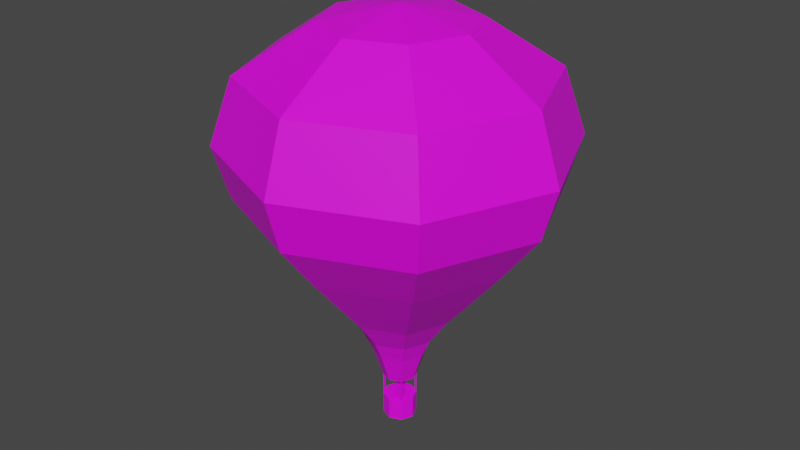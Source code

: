 # Source: Ballon.blend  (saved by Blender 3.4.6; exported with 4.5.12 LTS)
import bpy
from mathutils import Matrix  # noqa: F401  (used for matrix-valued properties, if any)

bpy.ops.wm.read_factory_settings(use_empty=True)
scene = bpy.context.scene
scene.name = 'Scene'

# ---- collections
col_collection = bpy.data.collections.new('Collection'); scene.collection.children.link(col_collection)

# ---- images (referenced by path relative to the original .blend; pixels are not part of the script)
import os
ASSET_DIR = os.environ.get("B2B_ASSET_DIR", "")  # directory of the original .blend (textures are referenced by path, not embedded)
HERE = os.path.dirname(os.path.abspath(__file__))  # packed textures are extracted next to this script under _unpacked/

def load_image(name, relpath, width, height, colorspace="sRGB"):
    """Load a texture the original file referenced (path relative to the .blend, or extracted next to this script)."""
    p = next((c for c in (os.path.join(HERE, relpath), os.path.join(ASSET_DIR, relpath)) if relpath and os.path.exists(c)), "")
    if p:
        img = bpy.data.images.load(p, check_existing=True)
        img.name = name
    else:  # same state as the original file: an image datablock whose file is absent (Cycles renders it pink)
        img = bpy.data.images.new(name, width, height)
        img.source = "FILE"
        img.filepath = "//" + (relpath or name)
    img.colorspace_settings.name = colorspace
    return img
img_ballon1_psd = load_image('Ballon1.psd', 'Ballon1.psd', 1024, 1024, 'sRGB')

# ---- materials (node trees are filled in below, after node groups)
mat_material = bpy.data.materials.new('Material')
mat_material.use_transparent_shadow = False

# ---- material node trees
mat_material.use_nodes = True; mat_material.node_tree.nodes.clear()
_N = mat_material.node_tree.nodes; _L = mat_material.node_tree.links
n0 = _N.new('ShaderNodeBsdfPrincipled'); n0.name = 'Principled BSDF'; n0.location = (10, 300)
n0.distribution = 'GGX'
n0.subsurface_method = 'RANDOM_WALK_SKIN'
n0.inputs[3].default_value = 1.45
n0.inputs[27].default_value = (0.0, 0.0, 0.0, 1.0)
n0.inputs[28].default_value = 1.0
n1 = _N.new('ShaderNodeOutputMaterial'); n1.name = 'Material Output'; n1.location = (300, 300)
n2 = _N.new('ShaderNodeTexImage'); n2.name = 'Image Texture'; n2.location = (-280, 280)
n2.image = img_ballon1_psd
_L.new(n0.outputs[0], n1.inputs[0])
_L.new(n2.outputs[0], n0.inputs[0])
n1.is_active_output = True

# ---- world
world_world = bpy.data.worlds.new('World'); scene.world = world_world
world_world.use_nodes = True; world_world.node_tree.nodes.clear()
_N = world_world.node_tree.nodes; _L = world_world.node_tree.links
n0 = _N.new('ShaderNodeOutputWorld'); n0.name = 'World Output'; n0.location = (300, 300)
n1 = _N.new('ShaderNodeBackground'); n1.name = 'Background'; n1.location = (10, 300)
n1.inputs[0].default_value = (0.05088, 0.05088, 0.05088, 1.0)
_L.new(n1.outputs[0], n0.inputs[0])
n0.is_active_output = True
world_world.color = (0.05088, 0.05088, 0.05088)
world_world.use_sun_shadow = False
world_world.sun_shadow_jitter_overblur = 0.0

# ---- meshes
me_cylinder = bpy.data.meshes.new('Cylinder')
me_cylinder.from_pydata([(5.423e-09, 0.2722, 0.7561), (4.354e-09, 0.4485, 1.265), (0.1924, 0.1924, 0.7561), (0.3171, 0.3171, 1.265), (0.2722, 0.0, 0.7561), (0.4485, 8.914e-10, 1.265), (0.1924, -0.1924, 0.7561), (0.3171, -0.3171, 1.265), (5.423e-09, -0.2722, 0.7561), (4.354e-09, -0.4485, 1.265), (-0.1924, -0.1924, 0.7561), (-0.3171, -0.3171, 1.265), (-0.2722, 0.0, 0.7561), (-0.4485, 8.914e-10, 1.265), (-0.1924, 0.1924, 0.7561), (-0.3171, 0.3171, 1.265), (6.1e-09, 0.5946, 1.589), (0.4205, 0.4205, 1.589), (0.5946, 1.509e-09, 1.589), (0.4205, -0.4205, 1.589), (6.1e-09, -0.5946, 1.589), (-0.4205, -0.4205, 1.589), (-0.5946, 1.509e-09, 1.589), (-0.4205, 0.4205, 1.589), (1.018e-08, 0.9407, 2.081), (0.6652, 0.6652, 2.081), (0.9407, 2.388e-09, 2.081), (0.6652, -0.6652, 2.081), (1.018e-08, -0.9407, 2.081), (-0.6652, -0.6652, 2.081), (-0.9407, 2.388e-09, 2.081), (-0.6652, 0.6652, 2.081), (6.258e-09, 1.383, 2.608), (0.9776, 0.9776, 2.608), (1.383, 6.858e-09, 2.608), (0.9776, -0.9776, 2.608), (6.258e-09, -1.383, 2.608), (-0.9776, -0.9776, 2.608), (-1.383, 6.858e-09, 2.608), (-0.9776, 0.9776, 2.608), (7.348e-09, 1.881, 3.213), (1.33, 1.33, 3.213), (1.881, 6.998e-09, 3.213), (1.33, -1.33, 3.213), (7.348e-09, -1.881, 3.213), (-1.33, -1.33, 3.213), (-1.881, 6.998e-09, 3.213), (-1.33, 1.33, 3.213), (1.311e-08, 2.522, 4.039), (1.784, 1.784, 4.039), (2.522, 1.44e-08, 4.039), (1.784, -1.784, 4.039), (1.311e-08, -2.522, 4.039), (-1.784, -1.784, 4.039), (-2.522, 1.44e-08, 4.039), (-1.784, 1.784, 4.039), (1.584e-08, 2.768, 4.885), (1.958, 1.958, 4.885), (2.768, 2.035e-08, 4.885), (1.958, -1.958, 4.885), (1.584e-08, -2.768, 4.885), (-1.958, -1.958, 4.885), (-2.768, 2.035e-08, 4.885), (-1.958, 1.958, 4.885), (1.412e-08, 2.407, 5.946), (1.702, 1.702, 5.946), (2.407, 1.172e-08, 5.946), (1.702, -1.702, 5.946), (1.412e-08, -2.407, 5.946), (-1.702, -1.702, 5.946), (-2.407, 1.172e-08, 5.946), (-1.702, 1.702, 5.946), (1.351e-08, 1.208, 6.722), (0.8541, 0.8541, 6.722), (1.208, 2.139e-08, 6.722), (0.8541, -0.8541, 6.722), (1.351e-08, -1.208, 6.722), (-0.8541, -0.8541, 6.722), (-1.208, 2.139e-08, 6.722), (-0.8541, 0.8541, 6.722), (3.382e-08, -1.471e-06, 6.946), (-1.03e-06, -1.03e-06, 6.946), (-1.471e-06, 3.382e-08, 6.946), (-1.03e-06, 1.098e-06, 6.946), (3.382e-08, 1.538e-06, 6.946), (1.098e-06, 1.098e-06, 6.946), (1.538e-06, 3.382e-08, 6.946), (1.098e-06, -1.03e-06, 6.946), (0.0, 0.2726, 0.004824), (0.0, 0.2726, 0.3764), (0.1928, 0.1928, 0.004824), (0.1928, 0.1928, 0.3764), (0.2726, 0.0, 0.004824), (0.2726, 0.0, 0.3764), (0.1928, -0.1928, 0.004824), (0.1928, -0.1928, 0.3764), (0.0, -0.2726, 0.004824), (0.0, -0.2726, 0.3764), (-0.1928, -0.1928, 0.004824), (-0.1928, -0.1928, 0.3764), (-0.2726, 0.0, 0.004824), (-0.2726, 0.0, 0.3764), (-0.1928, 0.1928, 0.004824), (-0.1928, 0.1928, 0.3764), (-0.1267, 0.05966, 0.3488), (-0.1267, 0.05966, 0.4743), (-0.1267, 0.1738, 0.3488), (-0.1267, 0.1738, 0.4743), (-0.01263, 0.05966, 0.3488), (-0.01263, 0.05966, 0.4743), (-0.01263, 0.1738, 0.3488), (-0.01263, 0.1738, 0.4743), (-0.1267, 0.05966, 0.5824), (-0.1267, 0.1738, 0.5824), (-0.01263, 0.05966, 0.5824), (-0.01263, 0.1738, 0.5824), (0.04397, -0.1862, 0.3488), (0.04397, -0.1862, 0.4743), (0.04397, -0.07206, 0.3488), (0.04397, -0.07206, 0.4743), (0.1581, -0.1862, 0.3488), (0.1581, -0.1862, 0.4743), (0.1581, -0.07206, 0.3488), (0.1581, -0.07206, 0.4743), (0.04397, -0.1862, 0.5824), (0.04397, -0.07206, 0.5824), (0.1581, -0.1862, 0.5824), (0.1581, -0.07206, 0.5824), (-0.1933, -0.1913, 0.3614), (-0.1933, -0.1929, 0.7645), (-0.1933, -0.1721, 0.3614), (-0.1933, -0.1737, 0.7645), (-0.1741, -0.1913, 0.3614), (-0.1741, -0.1929, 0.7645), (-0.1741, -0.1721, 0.3614), (-0.1741, -0.1737, 0.7645), (0.174, -0.1913, 0.3614), (0.174, -0.1929, 0.7645), (0.174, -0.1721, 0.3614), (0.174, -0.1737, 0.7645), (0.1933, -0.1913, 0.3614), (0.1933, -0.1929, 0.7645), (0.1933, -0.1721, 0.3614), (0.1933, -0.1737, 0.7645), (0.174, 0.1728, 0.3614), (0.174, 0.1712, 0.7645), (0.174, 0.192, 0.3614), (0.174, 0.1904, 0.7645), (0.1933, 0.1728, 0.3614), (0.1933, 0.1712, 0.7645), (0.1933, 0.192, 0.3614), (0.1933, 0.1904, 0.7645), (-0.1908, 0.1728, 0.3614), (-0.1908, 0.1712, 0.7645), (-0.1908, 0.192, 0.3614), (-0.1908, 0.1904, 0.7645), (-0.1716, 0.1728, 0.3614), (-0.1716, 0.1712, 0.7645), (-0.1716, 0.192, 0.3614), (-0.1716, 0.1904, 0.7645), (6.258e-09, 1.383, 2.608), (0.9776, 0.9776, 2.608), (1.383, 6.858e-09, 2.608), (0.9776, -0.9776, 2.608), (6.258e-09, -1.383, 2.608), (-0.9776, -0.9776, 2.608), (-1.383, 6.858e-09, 2.608), (-0.9776, 0.9776, 2.608), (7.348e-09, 1.881, 3.213), (1.33, 1.33, 3.213), (1.881, 6.998e-09, 3.213), (1.33, -1.33, 3.213), (7.348e-09, -1.881, 3.213), (-1.33, -1.33, 3.213), (-1.881, 6.998e-09, 3.213), (-1.33, 1.33, 3.213)], [], [(0, 1, 3, 2), (2, 3, 5, 4), (4, 5, 7, 6), (6, 7, 9, 8), (8, 9, 11, 10), (10, 11, 13, 12), (15, 13, 22, 23), (12, 13, 15, 14), (14, 15, 1, 0), (0, 2, 4, 6, 8, 10, 12, 14), (16, 23, 31, 24), (5, 3, 17, 18), (11, 9, 20, 21), (1, 15, 23, 16), (3, 1, 16, 17), (7, 5, 18, 19), (13, 11, 21, 22), (9, 7, 19, 20), (27, 26, 34, 35), (22, 21, 29, 30), (20, 19, 27, 28), (18, 17, 25, 26), (23, 22, 30, 31), (21, 20, 28, 29), (19, 18, 26, 27), (17, 16, 24, 25), (162, 161, 169, 170), (25, 24, 32, 33), (24, 31, 39, 32), (30, 29, 37, 38), (28, 27, 35, 36), (26, 25, 33, 34), (31, 30, 38, 39), (29, 28, 36, 37), (44, 43, 51, 52), (164, 163, 171, 172), (166, 165, 173, 174), (160, 167, 175, 168), (161, 160, 168, 169), (163, 162, 170, 171), (165, 164, 172, 173), (167, 166, 174, 175), (48, 55, 63, 56), (42, 41, 49, 50), (47, 46, 54, 55), (45, 44, 52, 53), (43, 42, 50, 51), (41, 40, 48, 49), (40, 47, 55, 48), (46, 45, 53, 54), (61, 60, 68, 69), (54, 53, 61, 62), (52, 51, 59, 60), (50, 49, 57, 58), (55, 54, 62, 63), (53, 52, 60, 61), (51, 50, 58, 59), (49, 48, 56, 57), (71, 70, 78, 79), (59, 58, 66, 67), (57, 56, 64, 65), (56, 63, 71, 64), (62, 61, 69, 70), (60, 59, 67, 68), (58, 57, 65, 66), (63, 62, 70, 71), (78, 77, 85, 86), (69, 68, 76, 77), (67, 66, 74, 75), (65, 64, 72, 73), (64, 71, 79, 72), (70, 69, 77, 78), (68, 67, 75, 76), (66, 65, 73, 74), (81, 80, 87, 86, 85, 84, 83, 82), (76, 75, 83, 84), (74, 73, 81, 82), (79, 78, 86, 87), (77, 76, 84, 85), (75, 74, 82, 83), (73, 72, 80, 81), (72, 79, 87, 80), (88, 89, 91, 90), (90, 91, 93, 92), (92, 93, 95, 94), (94, 95, 97, 96), (96, 97, 99, 98), (98, 99, 101, 100), (91, 89, 103, 101, 99, 97, 95, 93), (100, 101, 103, 102), (102, 103, 89, 88), (88, 90, 92, 94, 96, 98, 100, 102), (104, 105, 107, 106), (106, 107, 111, 110), (110, 111, 109, 108), (108, 109, 105, 104), (106, 110, 108, 104), (109, 111, 115, 114), (115, 113, 112, 114), (107, 105, 112, 113), (105, 109, 114, 112), (111, 107, 113, 115), (116, 117, 119, 118), (118, 119, 123, 122), (122, 123, 121, 120), (120, 121, 117, 116), (118, 122, 120, 116), (121, 123, 127, 126), (127, 125, 124, 126), (119, 117, 124, 125), (117, 121, 126, 124), (123, 119, 125, 127), (128, 129, 131, 130), (130, 131, 135, 134), (134, 135, 133, 132), (132, 133, 129, 128), (130, 134, 132, 128), (135, 131, 129, 133), (136, 137, 139, 138), (138, 139, 143, 142), (142, 143, 141, 140), (140, 141, 137, 136), (138, 142, 140, 136), (143, 139, 137, 141), (144, 145, 147, 146), (146, 147, 151, 150), (150, 151, 149, 148), (148, 149, 145, 144), (146, 150, 148, 144), (151, 147, 145, 149), (152, 153, 155, 154), (154, 155, 159, 158), (158, 159, 157, 156), (156, 157, 153, 152), (154, 158, 156, 152), (159, 155, 153, 157)])
_uv = me_cylinder.uv_layers.new(name='UVMap')
_uv.uv.foreach_set('vector', [0.6717, 0.2667, 0.6717, 0.2769, 0.678, 0.2769, 0.6755, 0.2667, 0.1682, 0.2792, 0.1706, 0.2891, 0.1731, 0.2891, 0.1697, 0.2792, 0.6517, 0.2673, 0.6546, 0.2758, 0.6524, 0.2758, 0.6504, 0.2673, 0.1489, 0.2838, 0.1506, 0.2906, 0.1463, 0.2906, 0.1463, 0.2838, 0.6473, 0.2697, 0.6473, 0.2793, 0.6413, 0.2793, 0.6437, 0.2697, 0.1941, 0.272, 0.1916, 0.282, 0.189, 0.282, 0.1925, 0.272, 0.3912, 0.3411, 0.3839, 0.3411, 0.3758, 0.3591, 0.3854, 0.3591, 0.6978, 0.2463, 0.6941, 0.257, 0.6968, 0.257, 0.6994, 0.2463, 0.1729, 0.2663, 0.1704, 0.2762, 0.1766, 0.2762, 0.1766, 0.2663, 0.75, 0.49, 0.9197, 0.4197, 0.99, 0.25, 0.9197, 0.08029, 0.75, 0.01, 0.5803, 0.08029, 0.51, 0.25, 0.5803, 0.4197, 0.1766, 0.2825, 0.1684, 0.2825, 0.1637, 0.2921, 0.1766, 0.2921, 0.4338, 0.3411, 0.4265, 0.3411, 0.4322, 0.3591, 0.4419, 0.3591, 0.3912, 0.3411, 0.4088, 0.3411, 0.4088, 0.3591, 0.3854, 0.3591, 0.4088, 0.3411, 0.3912, 0.3411, 0.3854, 0.3591, 0.4088, 0.3591, 0.4265, 0.3411, 0.4088, 0.3411, 0.4088, 0.3591, 0.4322, 0.3591, 0.4265, 0.3411, 0.4338, 0.3411, 0.4419, 0.3591, 0.4322, 0.3591, 0.3839, 0.3411, 0.3912, 0.3411, 0.3854, 0.3591, 0.3758, 0.3591, 0.4088, 0.3411, 0.4265, 0.3411, 0.4322, 0.3591, 0.4088, 0.3591, 0.4409, 0.2919, 0.4496, 0.2919, 0.4637, 0.3087, 0.4508, 0.3087, 0.1862, 0.2884, 0.1896, 0.2884, 0.1848, 0.2981, 0.1794, 0.2981, 0.1463, 0.2949, 0.1519, 0.2949, 0.1552, 0.3015, 0.1463, 0.3015, 0.176, 0.2953, 0.1726, 0.2953, 0.1773, 0.3049, 0.1827, 0.3049, 0.6946, 0.2638, 0.691, 0.2638, 0.6838, 0.2741, 0.6895, 0.2741, 0.6394, 0.2855, 0.6473, 0.2855, 0.6473, 0.2948, 0.6347, 0.2948, 0.6542, 0.2812, 0.6571, 0.2812, 0.6629, 0.2894, 0.6583, 0.2894, 0.68, 0.2833, 0.6717, 0.2833, 0.6717, 0.2931, 0.6849, 0.2931, 0.1912, 0.315, 0.1834, 0.315, 0.1902, 0.3267, 0.2009, 0.3267, 0.4409, 0.2919, 0.4197, 0.2919, 0.4197, 0.3087, 0.4508, 0.3087, 0.4197, 0.2919, 0.3985, 0.2919, 0.3885, 0.3087, 0.4197, 0.3087, 0.3897, 0.2919, 0.3985, 0.2919, 0.3885, 0.3087, 0.3756, 0.3087, 0.4197, 0.2919, 0.4409, 0.2919, 0.4508, 0.3087, 0.4197, 0.3087, 0.4496, 0.2919, 0.4409, 0.2919, 0.4508, 0.3087, 0.4637, 0.3087, 0.3985, 0.2919, 0.3897, 0.2919, 0.3756, 0.3087, 0.3885, 0.3087, 0.3985, 0.2919, 0.4197, 0.2919, 0.4197, 0.3087, 0.3885, 0.3087, 0.1463, 0.3166, 0.1641, 0.3166, 0.1702, 0.3277, 0.1463, 0.3277, 0.1463, 0.3085, 0.1594, 0.3085, 0.1641, 0.3166, 0.1463, 0.3166, 0.1707, 0.3084, 0.1786, 0.3084, 0.1717, 0.3203, 0.1609, 0.3203, 0.1766, 0.3024, 0.1576, 0.3024, 0.1507, 0.3142, 0.1766, 0.3142, 0.6911, 0.3035, 0.6717, 0.3035, 0.6717, 0.3156, 0.6981, 0.3156, 0.6635, 0.2982, 0.6702, 0.2982, 0.6785, 0.3083, 0.6694, 0.3083, 0.6288, 0.3047, 0.6473, 0.3047, 0.6473, 0.3162, 0.6221, 0.3162, 0.683, 0.2851, 0.6745, 0.2851, 0.664, 0.2978, 0.6756, 0.2978, 0.1766, 0.3304, 0.1418, 0.3304, 0.1384, 0.3469, 0.1766, 0.3469, 0.2009, 0.3267, 0.1902, 0.3267, 0.199, 0.3427, 0.2133, 0.3427, 0.6756, 0.2978, 0.664, 0.2978, 0.6506, 0.3151, 0.6661, 0.3151, 0.6221, 0.3162, 0.6473, 0.3162, 0.6473, 0.3318, 0.6136, 0.3318, 0.6694, 0.3083, 0.6785, 0.3083, 0.6892, 0.3221, 0.6769, 0.3221, 0.6981, 0.3156, 0.6717, 0.3156, 0.6717, 0.332, 0.7071, 0.332, 0.1766, 0.3142, 0.1507, 0.3142, 0.1418, 0.3304, 0.1766, 0.3304, 0.1609, 0.3203, 0.1717, 0.3203, 0.1628, 0.3366, 0.1483, 0.3366, 0.6103, 0.3478, 0.6473, 0.3478, 0.6473, 0.3679, 0.6151, 0.3679, 0.1483, 0.3366, 0.1628, 0.3366, 0.1594, 0.3532, 0.1434, 0.3532, 0.1463, 0.3277, 0.1702, 0.3277, 0.1725, 0.339, 0.1463, 0.339, 0.2133, 0.3427, 0.199, 0.3427, 0.2023, 0.3591, 0.218, 0.3591, 0.6661, 0.3151, 0.6506, 0.3151, 0.6455, 0.3329, 0.6624, 0.3329, 0.6136, 0.3318, 0.6473, 0.3318, 0.6473, 0.3478, 0.6103, 0.3478, 0.6769, 0.3221, 0.6892, 0.3221, 0.6933, 0.3362, 0.6798, 0.3362, 0.7071, 0.332, 0.6717, 0.332, 0.6717, 0.3488, 0.7106, 0.3488, 0.6678, 0.3551, 0.653, 0.3551, 0.6782, 0.3713, 0.6856, 0.3713, 0.6798, 0.3362, 0.6933, 0.3362, 0.6873, 0.3539, 0.6756, 0.3539, 0.7106, 0.3488, 0.6717, 0.3488, 0.6717, 0.3699, 0.7055, 0.3699, 0.1766, 0.3469, 0.1384, 0.3469, 0.1434, 0.3676, 0.1766, 0.3676, 0.1434, 0.3532, 0.1594, 0.3532, 0.1644, 0.3741, 0.1505, 0.3741, 0.1463, 0.339, 0.1725, 0.339, 0.1691, 0.3531, 0.1463, 0.3531, 0.218, 0.3591, 0.2023, 0.3591, 0.1974, 0.3796, 0.211, 0.3796, 0.6624, 0.3329, 0.6455, 0.3329, 0.653, 0.3551, 0.6678, 0.3551, 0.1741, 0.3893, 0.1811, 0.3893, 0.1979, 0.3938, 0.1979, 0.3938, 0.6151, 0.3679, 0.6473, 0.3679, 0.6473, 0.3825, 0.6311, 0.3825, 0.6756, 0.3539, 0.6873, 0.3539, 0.6673, 0.3668, 0.6614, 0.3668, 0.7055, 0.3699, 0.6717, 0.3699, 0.6717, 0.3853, 0.6886, 0.3853, 0.1766, 0.3676, 0.1434, 0.3676, 0.16, 0.3827, 0.1766, 0.3827, 0.1505, 0.3741, 0.1644, 0.3741, 0.1811, 0.3893, 0.1741, 0.3893, 0.1463, 0.3531, 0.1691, 0.3531, 0.1577, 0.3635, 0.1463, 0.3635, 0.211, 0.3796, 0.1974, 0.3796, 0.181, 0.3946, 0.1878, 0.3946, 0.4197, 0.4197, 0.25, 0.49, 0.08029, 0.4197, 0.01, 0.25, 0.08029, 0.08029, 0.25, 0.01, 0.4197, 0.08029, 0.49, 0.25, 0.1463, 0.3635, 0.1577, 0.3635, 0.1463, 0.3665, 0.1463, 0.3665, 0.1878, 0.3946, 0.181, 0.3946, 0.1645, 0.399, 0.1645, 0.399, 0.6856, 0.3713, 0.6782, 0.3713, 0.7035, 0.376, 0.7035, 0.376, 0.6311, 0.3825, 0.6473, 0.3825, 0.6473, 0.3868, 0.6473, 0.3868, 0.6614, 0.3668, 0.6673, 0.3668, 0.6472, 0.3706, 0.6472, 0.3706, 0.6886, 0.3853, 0.6717, 0.3853, 0.6717, 0.3897, 0.6717, 0.3897, 0.1766, 0.3827, 0.16, 0.3827, 0.1766, 0.3871, 0.1766, 0.3871, 0.1854, 0.7827, 0.1854, 0.8498, 0.2203, 0.8498, 0.2203, 0.7827, 0.2203, 0.7827, 0.2203, 0.8498, 0.2347, 0.8498, 0.2347, 0.7827, 0.2347, 0.7827, 0.2347, 0.8498, 0.2203, 0.8498, 0.2203, 0.7827, 0.2203, 0.7827, 0.2203, 0.8498, 0.1854, 0.8498, 0.1854, 0.7827, 0.1854, 0.7827, 0.1854, 0.8498, 0.1506, 0.8498, 0.1506, 0.7827, 0.1506, 0.7827, 0.1506, 0.8498, 0.1361, 0.8498, 0.1361, 0.7827, 0.2203, 0.8498, 0.1854, 0.8498, 0.1506, 0.8498, 0.1361, 0.8498, 0.1506, 0.8498, 0.1854, 0.8498, 0.2203, 0.8498, 0.2347, 0.8498, 0.1361, 0.7827, 0.1361, 0.8498, 0.1506, 0.8498, 0.1506, 0.7827, 0.1506, 0.7827, 0.1506, 0.8498, 0.1854, 0.8498, 0.1854, 0.7827, 0.1854, 0.7827, 0.2203, 0.7827, 0.2347, 0.7827, 0.2203, 0.7827, 0.1854, 0.7827, 0.1506, 0.7827, 0.1361, 0.7827, 0.1506, 0.7827, 0.378, 0.539, 0.378, 0.6465, 0.378, 0.6465, 0.378, 0.539, 0.378, 0.539, 0.378, 0.6465, 0.4758, 0.6465, 0.4758, 0.539, 0.4758, 0.539, 0.4758, 0.6465, 0.4758, 0.6465, 0.4758, 0.539, 0.4758, 0.539, 0.4758, 0.6465, 0.378, 0.6465, 0.378, 0.539, 0.378, 0.539, 0.4758, 0.539, 0.4758, 0.539, 0.378, 0.539, 0.6696, 0.5631, 0.6696, 0.5631, 0.6696, 0.5962, 0.6696, 0.5962, 0.6696, 0.5962, 0.6347, 0.5962, 0.6347, 0.5962, 0.6696, 0.5962, 0.6347, 0.5631, 0.6347, 0.5631, 0.6347, 0.5962, 0.6347, 0.5962, 0.6347, 0.5631, 0.6696, 0.5631, 0.6696, 0.5962, 0.6347, 0.5962, 0.6696, 0.5631, 0.6347, 0.5631, 0.6347, 0.5962, 0.6696, 0.5962, 0.1274, 0.5158, 0.1274, 0.6232, 0.1274, 0.6232, 0.1274, 0.5158, 0.1274, 0.5158, 0.1274, 0.6232, 0.2252, 0.6232, 0.2252, 0.5158, 0.2252, 0.5158, 0.2252, 0.6232, 0.2252, 0.6232, 0.2252, 0.5158, 0.2252, 0.5158, 0.2252, 0.6232, 0.1274, 0.6232, 0.1274, 0.5158, 0.1274, 0.5158, 0.2252, 0.5158, 0.2252, 0.5158, 0.1274, 0.5158, 0.7219, 0.5631, 0.7219, 0.5631, 0.7219, 0.5962, 0.7219, 0.5962, 0.7219, 0.5962, 0.687, 0.5962, 0.687, 0.5962, 0.7219, 0.5962, 0.687, 0.5631, 0.687, 0.5631, 0.687, 0.5962, 0.687, 0.5962, 0.687, 0.5631, 0.7219, 0.5631, 0.7219, 0.5962, 0.687, 0.5962, 0.7219, 0.5631, 0.687, 0.5631, 0.687, 0.5962, 0.7219, 0.5962, 0.3896, 0.8068, 0.3896, 0.8799, 0.3896, 0.8799, 0.3896, 0.8068, 0.3896, 0.8068, 0.3896, 0.8799, 0.393, 0.8799, 0.393, 0.8068, 0.393, 0.8068, 0.393, 0.8799, 0.393, 0.8799, 0.393, 0.8068, 0.393, 0.8068, 0.393, 0.8799, 0.3896, 0.8799, 0.3896, 0.8068, 0.3896, 0.8068, 0.393, 0.8068, 0.393, 0.8068, 0.3896, 0.8068, 0.393, 0.8799, 0.3896, 0.8799, 0.3896, 0.8799, 0.393, 0.8799, 0.4561, 0.8068, 0.4561, 0.8799, 0.4561, 0.8799, 0.4561, 0.8068, 0.4561, 0.8068, 0.4561, 0.8799, 0.4596, 0.8799, 0.4596, 0.8068, 0.4596, 0.8068, 0.4596, 0.8799, 0.4596, 0.8799, 0.4596, 0.8068, 0.4596, 0.8068, 0.4596, 0.8799, 0.4561, 0.8799, 0.4561, 0.8068, 0.4561, 0.8068, 0.4596, 0.8068, 0.4596, 0.8068, 0.4561, 0.8068, 0.4596, 0.8799, 0.4561, 0.8799, 0.4561, 0.8799, 0.4596, 0.8799, 0.4561, 0.8068, 0.4561, 0.8799, 0.4561, 0.8799, 0.4561, 0.8068, 0.4561, 0.8068, 0.4561, 0.8799, 0.4596, 0.8799, 0.4596, 0.8068, 0.4596, 0.8068, 0.4596, 0.8799, 0.4596, 0.8799, 0.4596, 0.8068, 0.4596, 0.8068, 0.4596, 0.8799, 0.4561, 0.8799, 0.4561, 0.8068, 0.4561, 0.8068, 0.4596, 0.8068, 0.4596, 0.8068, 0.4561, 0.8068, 0.4596, 0.8799, 0.4561, 0.8799, 0.4561, 0.8799, 0.4596, 0.8799, 0.39, 0.8068, 0.39, 0.8799, 0.39, 0.8799, 0.39, 0.8068, 0.39, 0.8068, 0.39, 0.8799, 0.3935, 0.8799, 0.3935, 0.8068, 0.3935, 0.8068, 0.3935, 0.8799, 0.3935, 0.8799, 0.3935, 0.8068, 0.3935, 0.8068, 0.3935, 0.8799, 0.39, 0.8799, 0.39, 0.8068, 0.39, 0.8068, 0.3935, 0.8068, 0.3935, 0.8068, 0.39, 0.8068, 0.3935, 0.8799, 0.39, 0.8799, 0.39, 0.8799, 0.3935, 0.8799])
me_cylinder.materials.append(mat_material)
me_cylinder.update()

# ---- objects
ob_cylinder = bpy.data.objects.new('Cylinder', me_cylinder)

# ---- transforms, parenting, visibility, modifiers, constraints
ob_cylinder.location = (0.0, 0.0, 0.0)

# ---- collection membership
col_collection.objects.link(ob_cylinder)

# ---- scene / render settings (as saved in the file)
scene.frame_start = 1; scene.frame_end = 250; scene.frame_set(1)
scene.render.engine = 'BLENDER_EEVEE_NEXT'
scene.cycles.sampling_pattern = 'TABULATED_SOBOL'
scene.cycles.use_light_tree = False
scene.view_settings.view_transform = 'Filmic'
bpy.context.view_layer.update()

# ---- added for rendering (the .blend has no active camera and no usable light): camera, sun
cam_auto = bpy.data.cameras.new('AutoCamera')
cam_auto.lens = 50.0
cam_auto.sensor_width = 36.0
cam_auto.clip_end = 1000.0
ob_auto_camera = bpy.data.objects.new('AutoCamera', cam_auto)
scene.collection.objects.link(ob_auto_camera)
ob_auto_camera.location = (9.68132, -11.6176, 11.2204)
ob_auto_camera.rotation_euler = (1.09748, -7.21219e-08, 0.694738)
scene.camera = ob_auto_camera
light_auto_sun = bpy.data.lights.new('AutoSun', 'SUN')
light_auto_sun.energy = 3.0
light_auto_sun.angle = 0.0523599
ob_auto_sun = bpy.data.objects.new('AutoSun', light_auto_sun)
scene.collection.objects.link(ob_auto_sun)
ob_auto_sun.rotation_euler = (0.872665, 0.174533, 0.523599)
bpy.context.view_layer.update()

